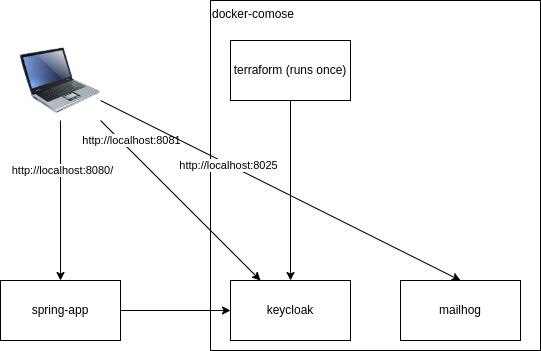

The diagram above was exported from draw.io. Its source (the exported page's mxGraphModel, read from the mxfile embedded in the PNG):
<mxGraphModel dx="632" dy="636" grid="1" gridSize="10" guides="1" tooltips="1" connect="1" arrows="1" fold="1" page="1" pageScale="1" pageWidth="850" pageHeight="1100" math="0" shadow="0">
  <root>
    <mxCell id="0" />
    <mxCell id="1" parent="0" />
    <mxCell id="5" value="docker-comose" style="rounded=0;whiteSpace=wrap;html=1;align=left;horizontal=1;verticalAlign=top;" vertex="1" parent="1">
      <mxGeometry x="290" y="20" width="330" height="350" as="geometry" />
    </mxCell>
    <mxCell id="8" style="edgeStyle=none;rounded=0;orthogonalLoop=1;jettySize=auto;html=1;entryX=0;entryY=0.5;entryDx=0;entryDy=0;" edge="1" parent="1" source="2" target="3">
      <mxGeometry relative="1" as="geometry" />
    </mxCell>
    <mxCell id="2" value="spring-app" style="rounded=0;whiteSpace=wrap;html=1;" vertex="1" parent="1">
      <mxGeometry x="80" y="300" width="120" height="60" as="geometry" />
    </mxCell>
    <mxCell id="3" value="keycloak" style="rounded=0;whiteSpace=wrap;html=1;" vertex="1" parent="1">
      <mxGeometry x="310" y="300" width="120" height="60" as="geometry" />
    </mxCell>
    <mxCell id="4" value="mailhog" style="rounded=0;whiteSpace=wrap;html=1;" vertex="1" parent="1">
      <mxGeometry x="480" y="300" width="120" height="60" as="geometry" />
    </mxCell>
    <mxCell id="7" style="rounded=0;orthogonalLoop=1;jettySize=auto;html=1;" edge="1" parent="1" source="6" target="3">
      <mxGeometry relative="1" as="geometry" />
    </mxCell>
    <mxCell id="6" value="terraform (runs once)" style="rounded=0;whiteSpace=wrap;html=1;" vertex="1" parent="1">
      <mxGeometry x="310" y="60" width="120" height="60" as="geometry" />
    </mxCell>
    <mxCell id="10" style="edgeStyle=none;rounded=0;orthogonalLoop=1;jettySize=auto;html=1;entryX=0.5;entryY=0;entryDx=0;entryDy=0;" edge="1" parent="1" source="9" target="2">
      <mxGeometry relative="1" as="geometry" />
    </mxCell>
    <UserObject label="http://localhost:8080/" link="http://localhost:8080/" id="12">
      <mxCell style="edgeLabel;html=1;align=center;verticalAlign=middle;resizable=0;points=[];" vertex="1" connectable="0" parent="10">
        <mxGeometry x="-0.3875" y="1" relative="1" as="geometry">
          <mxPoint as="offset" />
        </mxGeometry>
      </mxCell>
    </UserObject>
    <mxCell id="11" style="edgeStyle=none;rounded=0;orthogonalLoop=1;jettySize=auto;html=1;" edge="1" parent="1" source="9" target="3">
      <mxGeometry relative="1" as="geometry" />
    </mxCell>
    <mxCell id="13" value="&lt;span style=&quot;color: rgba(0, 0, 0, 0); font-family: monospace; font-size: 0px; text-align: start; background-color: rgb(248, 249, 250);&quot;&gt;%3CmxGraphModel%3E%3Croot%3E%3CmxCell%20id%3D%220%22%2F%3E%3CmxCell%20id%3D%221%22%20parent%3D%220%22%2F%3E%3CmxCell%20id%3D%222%22%20value%3D%22http%3A%2F%2Flocalhost%3A8080%2F%22%20style%3D%22edgeLabel%3Bhtml%3D1%3Balign%3Dcenter%3BverticalAlign%3Dmiddle%3Bresizable%3D0%3Bpoints%3D%5B%5D%3B%22%20vertex%3D%221%22%20connectable%3D%220%22%20parent%3D%221%22%3E%3CmxGeometry%20x%3D%22141%22%20y%3D%22189%22%20as%3D%22geometry%22%2F%3E%3C%2FmxCell%3E%3C%2Froot%3E%3C%2FmxGraphModel%asadf&lt;/span&gt;" style="edgeLabel;html=1;align=center;verticalAlign=middle;resizable=0;points=[];" vertex="1" connectable="0" parent="11">
      <mxGeometry x="-0.2125" y="-1" relative="1" as="geometry">
        <mxPoint as="offset" />
      </mxGeometry>
    </mxCell>
    <UserObject label="http://localhost:8081" link="http://localhost:8081/" id="14">
      <mxCell style="edgeLabel;html=1;align=center;verticalAlign=middle;resizable=0;points=[];" vertex="1" connectable="0" parent="11">
        <mxGeometry x="-0.3562" y="1" relative="1" as="geometry">
          <mxPoint x="-22" y="-31" as="offset" />
        </mxGeometry>
      </mxCell>
    </UserObject>
    <mxCell id="15" style="edgeStyle=none;rounded=0;orthogonalLoop=1;jettySize=auto;html=1;entryX=0.5;entryY=0;entryDx=0;entryDy=0;" edge="1" parent="1" source="9" target="4">
      <mxGeometry relative="1" as="geometry" />
    </mxCell>
    <UserObject label="http://localhost:8025" link="http://localhost:8025/" id="16">
      <mxCell style="edgeLabel;html=1;align=center;verticalAlign=middle;resizable=0;points=[];" vertex="1" connectable="0" parent="15">
        <mxGeometry x="-0.2911" y="-1" relative="1" as="geometry">
          <mxPoint as="offset" />
        </mxGeometry>
      </mxCell>
    </UserObject>
    <mxCell id="9" value="" style="image;html=1;image=img/lib/clip_art/computers/Laptop_128x128.png" vertex="1" parent="1">
      <mxGeometry x="100" y="60" width="80" height="80" as="geometry" />
    </mxCell>
  </root>
</mxGraphModel>